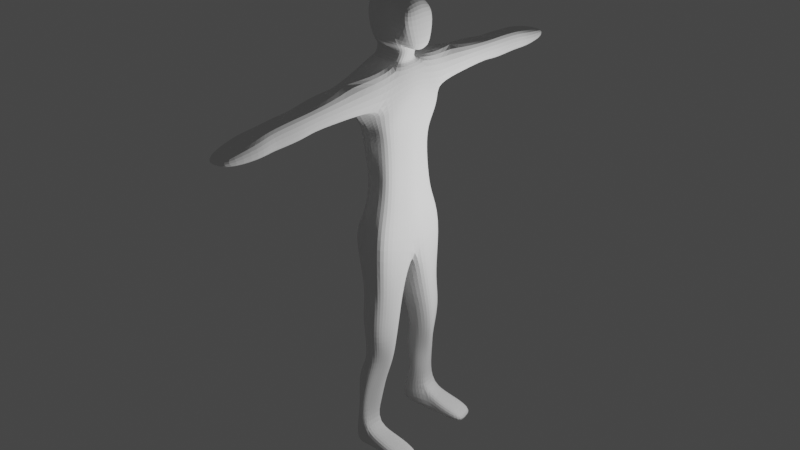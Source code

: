 # Source: first_man_ever.blend  (saved by Blender 2.93.21; exported with 4.5.12 LTS)
import bpy
from mathutils import Matrix  # noqa: F401  (used for matrix-valued properties, if any)

bpy.ops.wm.read_factory_settings(use_empty=True)
scene = bpy.context.scene
scene.name = 'Scene'

# ---- collections
col_collection = bpy.data.collections.new('Collection'); scene.collection.children.link(col_collection)

# ---- world
world_world = bpy.data.worlds.new('World'); scene.world = world_world
world_world.use_nodes = True; world_world.node_tree.nodes.clear()
_N = world_world.node_tree.nodes; _L = world_world.node_tree.links
n0 = _N.new('ShaderNodeOutputWorld'); n0.name = 'World Output'; n0.location = (300, 300)
n1 = _N.new('ShaderNodeBackground'); n1.name = 'Background'; n1.location = (10, 300)
n1.inputs[0].default_value = (0.05088, 0.05088, 0.05088, 1.0)
_L.new(n1.outputs[0], n0.inputs[0])
n0.is_active_output = True
world_world.color = (0.05088, 0.05088, 0.05088)
world_world.use_sun_shadow = False
world_world.sun_shadow_jitter_overblur = 0.0

# ---- lights
light_light = bpy.data.lights.new('Light', 'POINT')
light_light.transmission_factor = 0.0
light_light.energy = 1000.0
light_light.shadow_soft_size = 0.1
light_light.shadow_maximum_resolution = 0.006
light_light.use_absolute_resolution = True

# ---- meshes
me_cube_002 = bpy.data.meshes.new('Cube.002')
me_cube_002.from_pydata([(-1.262, 0.0, -1.038), (-1.103, 0.0, 0.3089), (-0.9525, 0.8311, -1.204), (-0.9778, 1.413, 0.162), (-0.3446, 0.0, -1.36), (-0.4843, 0.0, 0.184), (-0.4475, 0.6135, -1.218), (-0.4228, 0.7946, 0.1123), (-0.9049, 0.9018, -2.637), (-1.004, 0.0, -2.651), (-0.4134, 0.6905, -2.615), (-0.2831, 0.0, -2.611), (-1.248, 0.0, -0.02231), (-0.9774, 1.274, -0.5036), (-0.3576, 0.8085, -0.4968), (-0.2602, 0.0, -0.2066), (-0.9248, 4.574, -0.2738), (-0.4681, 4.546, -0.253), (-0.8603, 4.5, -0.4348), (-0.444, 4.474, -0.4175), (-0.8962, 0.9624, -3.178), (-1.183, 0.0, -3.645), (-0.3241, 0.9604, -3.178), (-0.2354, 0.0, -3.646), (-0.8962, 1.152, -7.493), (-1.182, 0.5923, -7.493), (-0.6788, 1.151, -7.396), (-0.6504, 0.7455, -7.396), (-0.8931, 0.4684, -6.278), (-0.8327, 1.084, -6.412), (-0.5004, 0.6226, -6.363), (-0.5976, 0.9944, -6.363), (-0.8962, 1.152, -7.868), (-1.182, 0.5923, -7.868), (-0.3241, 1.151, -7.868), (-0.2346, 0.6123, -7.868), (0.4393, 0.6722, -7.66), (0.3499, 1.21, -7.66), (0.4393, 0.6722, -7.868), (0.3499, 1.21, -7.868), (-1.134, 0.0, -1.965), (-0.3489, 0.0, -2.076), (-0.4277, 0.6194, -2.074), (-0.8939, 0.7277, -2.097), (-0.944, 0.8794, -0.9045), (-0.3809, 0.76, -0.9215), (-0.2814, 0.0, -0.7752), (-1.301, 0.0, -0.4504), (-0.4476, 0.7977, -5.86), (-0.3967, 0.9361, -5.325), (-0.7693, 1.026, -5.325), (-0.7693, 0.9864, -5.86), (-0.3504, 0.5616, -5.86), (-0.2994, 0.4773, -5.326), (-0.8517, 0.3742, -5.326), (-0.8393, 0.458, -5.86), (-0.9325, 3.602, -0.09382), (-0.9454, 2.685, -0.04493), (-0.4468, 2.554, -0.02361), (-0.4484, 3.505, -0.07272), (-0.8659, 3.518, -0.461), (-0.8806, 2.594, -0.4416), (-0.4306, 2.459, -0.4223), (-0.428, 3.415, -0.4419), (-0.8327, 0.9308, -4.371), (-0.3948, 0.8408, -4.371), (-0.2976, 0.2647, -4.371), (-1.016, 0.1554, -4.371), (-1.267, 0.0, -0.2087), (-0.9616, 1.178, -0.6849), (-0.3615, 0.7985, -0.6878), (-0.2731, 0.0, -0.482), (-0.3494, 0.0, -1.721), (-0.9235, 0.7593, -1.662), (-1.228, 0.0, -1.496), (-0.448, 0.5958, -1.651), (-0.9721, 2.965, -0.04688), (-0.4197, 2.837, -0.02304), (-0.8982, 2.867, -0.4763), (-0.3991, 2.733, -0.4547), (-1.035, 3.858, -0.121), (-0.364, 3.773, -0.103), (-0.9132, 3.911, -0.4619), (-0.3324, 3.723, -0.4671), (-0.868, 0.5303, -6.886), (-0.6726, 1.028, -6.88), (-0.8645, 1.118, -6.953), (-0.5754, 0.6841, -6.88), (-0.2191, 0.6423, -7.528), (-0.3086, 1.181, -7.528), (-0.04177, 0.6423, -7.868), (-0.1312, 1.181, -7.868), (-0.565, 1.008, 0.2121), (-0.9386, 1.996, -0.4865), (-0.9867, 2.126, 0.09455), (-0.436, 1.669, 0.03645), (-0.427, 1.639, -0.4648), (-1.147, 0.4269, -1.122), (-1.045, 0.3343, 0.2806), (-0.3981, 0.3199, -1.289), (-0.5133, 0.2439, 0.1791), (-0.9509, 0.4296, -2.644), (-0.348, 0.3379, -2.612), (-0.2874, 0.4047, -0.3469), (-1.193, 0.59, -0.2066), (-1.791, 0.4082, -3.312), (-0.2794, 0.424, -3.412), (-1.039, 0.872, -7.493), (-0.634, 0.8815, -7.396), (-0.484, 0.7862, -6.363), (-1.275, 0.776, -6.345), (-1.039, 0.872, -7.868), (-0.2794, 0.8815, -7.868), (0.3946, 0.9413, -7.66), (0.3946, 0.9413, -7.868), (-0.3833, 0.2958, -2.076), (-0.994, 0.3347, -2.035), (-1.166, 0.4658, -0.6863), (-0.3064, 0.4065, -0.8543), (-0.8558, 0.698, -5.86), (-0.862, 0.6757, -5.326), (-0.334, 0.6573, -5.86), (-0.2831, 0.6844, -5.326), (-0.9758, 0.5189, -4.371), (-0.2812, 0.5304, -4.371), (-1.182, 0.5855, -0.4314), (-0.2824, 0.4191, -0.5897), (-1.065, 0.3509, -1.58), (-0.3962, 0.2712, -1.685), (-0.559, 0.8338, -6.88), (-0.8663, 0.824, -6.919), (-0.08649, 0.9114, -7.868), (-0.2638, 0.9114, -7.528), (-0.749, 0.2492, 0.2179), (-0.3958, 0.8885, -4.848), (-0.2985, 0.371, -4.848), (-0.801, 1.004, -4.848), (-0.9338, 0.2648, -4.849), (-1.223, 0.5973, -4.848), (-0.2822, 0.6074, -4.848), (-0.7003, 0.7055, -1.205), (-0.6592, 0.7962, -2.626), (-0.6672, 0.997, -0.494), (-0.6964, 4.56, -0.2634), (-0.6521, 4.487, -0.4262), (-0.6101, 0.9614, -3.178), (-0.7093, 0.0, -3.645), (-0.7875, 1.151, -7.445), (-0.8858, 0.6023, -7.445), (-0.6662, 0.4789, -6.321), (-0.6807, 1.083, -6.388), (-0.6101, 1.151, -7.868), (-0.7085, 0.6023, -7.868), (-0.6585, 0.6716, -2.085), (-0.6543, 0.7948, -0.9069), (-0.6158, 0.419, -5.86), (-0.5965, 0.3349, -5.326), (-0.574, 0.9364, -5.86), (-0.5486, 1.025, -5.325), (-0.6961, 2.619, -0.03427), (-0.6917, 3.554, -0.05581), (-0.6448, 3.467, -0.5012), (-0.6556, 2.526, -0.4319), (-0.6777, 0.1192, -4.371), (-0.5793, 0.9301, -4.371), (-0.6572, 0.9443, -0.6763), (-0.6843, 0.6766, -1.655), (-0.6465, 2.8, -0.5152), (-0.6971, 2.901, -0.007504), (-0.6996, 3.816, -0.112), (-0.6228, 3.817, -0.4645), (-0.7341, 1.117, -6.916), (-0.6912, 0.5406, -6.883), (-0.683, 1.815, -0.4728), (-0.7108, 1.896, 0.06461), (-0.6593, 0.8768, -7.868), (-0.6371, 0.2271, -4.849), (-0.564, 0.9903, -4.848), (-0.4203, 0.4152, 0.1849), (-0.379, 0.0, 0.1762), (-1.174, 0.0, 0.1669), (-1.107, 0.5342, 0.3034), (-0.7274, 0.4237, 0.2167), (-0.7049, 0.3825, 0.5589), (-0.4259, 0.3634, 0.5655), (-0.3701, 0.0, 0.5368), (-1.128, 0.0, 0.5251), (-1.082, 0.341, 0.5584), (-0.6319, 0.0, 1.527), (-0.729, 0.2797, 1.485), (-0.4486, 0.292, 1.448), (-0.4008, 0.0, 1.475), (-1.147, 0.0, 1.52), (-1.105, 0.3606, 1.483), (-0.1185, 0.1822, 0.4157), (-0.05831, 0.0, 0.3858), (-0.2478, 0.3571, 1.165), (-0.1646, 0.0, 1.358), (-1.047, 0.2727, 0.5246), (-0.6757, 0.1797, 0.486), (-0.3558, 0.0, 0.4578), (-0.4043, 0.1826, 0.4689), (-1.103, 0.0, 0.5236), (-0.7173, 0.3826, 1.07), (-0.446, 0.3949, 1.031), (-1.273, 0.0, 1.054), (-1.232, 0.4635, 1.09), (-0.1666, 0.4533, 1.02), (-0.1066, 0.0, 1.048)], [], [(104, 181, 3, 13), (103, 178, 179, 15), (102, 11, 23, 106), (153, 42, 10, 141), (116, 43, 8, 101), (115, 41, 11, 102), (126, 103, 15, 71), (165, 142, 14, 70), (125, 104, 13, 69), (170, 82, 18, 144), (81, 83, 19, 17), (82, 80, 16, 18), (174, 95, 58, 159), (144, 143, 17, 19), (93, 94, 57, 61), (173, 93, 61, 162), (95, 96, 62, 58), (139, 135, 53, 122), (101, 8, 20, 105), (141, 10, 22, 145), (132, 88, 36, 113), (177, 134, 49, 158), (172, 84, 25, 148), (176, 137, 54, 156), (121, 52, 30, 109), (130, 86, 24, 107), (138, 136, 50, 120), (171, 85, 26, 147), (175, 112, 35, 152), (107, 24, 32, 111), (148, 25, 33, 152), (147, 26, 34, 151), (113, 36, 38, 114), (88, 90, 38, 36), (131, 91, 39, 114), (91, 89, 37, 39), (128, 72, 41, 115), (127, 73, 43, 116), (166, 75, 42, 153), (97, 117, 44, 2), (140, 154, 45, 6), (99, 118, 46, 4), (155, 52, 53, 156), (119, 55, 54, 120), (121, 48, 49, 122), (157, 51, 50, 158), (129, 87, 27, 108), (157, 48, 31, 150), (119, 51, 29, 110), (155, 55, 28, 149), (168, 77, 59, 160), (76, 78, 61, 57), (77, 79, 63, 59), (167, 79, 62, 162), (169, 81, 17, 143), (105, 20, 64, 123), (146, 21, 67, 163), (145, 22, 65, 164), (106, 23, 66, 124), (117, 125, 69, 44), (154, 165, 70, 45), (118, 126, 71, 46), (140, 6, 75, 166), (97, 2, 73, 127), (99, 4, 72, 128), (161, 63, 79, 167), (58, 62, 79, 77), (56, 60, 78, 76), (159, 58, 77, 168), (160, 59, 81, 169), (60, 56, 80, 82), (59, 63, 83, 81), (161, 60, 82, 170), (109, 30, 87, 129), (150, 31, 85, 171), (110, 29, 86, 130), (149, 28, 84, 172), (34, 26, 89, 91), (112, 34, 91, 131), (27, 35, 90, 88), (108, 27, 88, 132), (7, 14, 96, 95), (182, 92, 3, 181), (142, 13, 93, 173), (13, 3, 94, 93), (3, 92, 7, 95, 174, 94), (199, 198, 187, 183), (26, 108, 132, 89), (35, 112, 131, 90), (28, 110, 130, 84), (31, 109, 129, 85), (6, 99, 128, 75), (0, 97, 127, 74), (45, 70, 126, 118), (47, 68, 125, 117), (22, 106, 124, 65), (21, 105, 123, 67), (55, 119, 110, 28), (85, 129, 108, 26), (52, 121, 122, 53), (51, 119, 120, 50), (6, 45, 118, 99), (0, 47, 117, 97), (74, 127, 116, 40), (75, 128, 115, 42), (90, 131, 114, 38), (37, 113, 114, 39), (25, 107, 111, 33), (151, 34, 112, 175), (137, 138, 120, 54), (84, 130, 107, 25), (48, 121, 109, 31), (89, 132, 113, 37), (9, 101, 105, 21), (134, 139, 122, 49), (68, 12, 104, 125), (70, 14, 103, 126), (42, 115, 102, 10), (40, 116, 101, 9), (10, 102, 106, 22), (7, 92, 182, 178), (14, 7, 178, 103), (12, 180, 181, 104), (65, 124, 139, 134), (67, 123, 138, 137), (123, 64, 136, 138), (163, 67, 137, 176), (164, 65, 134, 177), (124, 66, 135, 139), (64, 164, 177, 136), (66, 163, 176, 135), (32, 151, 175, 111), (14, 142, 173, 96), (30, 149, 172, 87), (29, 150, 171, 86), (63, 161, 170, 83), (56, 160, 169, 80), (57, 159, 168, 76), (60, 161, 167, 78), (2, 140, 166, 73), (44, 69, 165, 154), (20, 145, 164, 64), (23, 146, 163, 66), (80, 169, 143, 16), (78, 167, 162, 61), (76, 168, 160, 56), (52, 155, 149, 30), (51, 157, 150, 29), (48, 157, 158, 49), (55, 155, 156, 54), (2, 44, 154, 140), (73, 166, 153, 43), (24, 147, 151, 32), (27, 148, 152, 35), (111, 175, 152, 33), (86, 171, 147, 24), (135, 176, 156, 53), (87, 172, 148, 27), (136, 177, 158, 50), (8, 141, 145, 20), (96, 173, 162, 62), (18, 16, 143, 144), (94, 174, 159, 57), (83, 170, 144, 19), (69, 13, 142, 165), (43, 153, 141, 8), (100, 5, 179, 178), (1, 98, 181, 180), (98, 133, 182, 181), (133, 100, 178, 182), (206, 205, 192, 193), (204, 203, 189, 190), (200, 201, 184, 185), (201, 199, 183, 184), (198, 202, 186, 187), (190, 189, 188, 191), (188, 189, 193, 192), (203, 206, 193, 189), (185, 184, 194, 195), (208, 207, 196, 197), (204, 190, 196, 207), (190, 191, 197, 196), (98, 1, 202, 198), (100, 133, 199, 201), (5, 100, 201, 200), (133, 98, 198, 199), (184, 204, 207, 194), (195, 194, 207, 208), (183, 187, 206, 203), (184, 183, 203, 204), (187, 186, 205, 206)])
_uv = me_cube_002.uv_layers.new(name='UVMap')
_uv.uv.foreach_set('vector', [0.5, 0.125, 0.625, 0.125, 0.625, 0.25, 0.5, 0.25, 0.5, 0.625, 0.625, 0.625, 0.625, 0.75, 0.5, 0.75, 0.375, 0.625, 0.375, 0.75, 0.375, 0.75, 0.375, 0.625, 0.375, 0.375, 0.375, 0.5, 0.375, 0.5, 0.375, 0.375, 0.375, 0.125, 0.375, 0.25, 0.375, 0.25, 0.375, 0.125, 0.375, 0.625, 0.375, 0.75, 0.375, 0.75, 0.375, 0.625, 0.4688, 0.625, 0.5, 0.625, 0.5, 0.75, 0.4688, 0.75, 0.4687, 0.375, 0.5, 0.375, 0.5, 0.5, 0.4688, 0.5, 0.4688, 0.125, 0.5, 0.125, 0.5, 0.25, 0.4688, 0.25, 0.5, 0.375, 0.5, 0.25, 0.5, 0.25, 0.5, 0.375, 0.625, 0.5, 0.5, 0.5, 0.5, 0.5, 0.625, 0.5, 0.5, 0.25, 0.625, 0.25, 0.625, 0.25, 0.5, 0.25, 0.75, 0.5, 0.625, 0.5, 0.625, 0.5, 0.75, 0.5, 0.5, 0.375, 0.625, 0.375, 0.625, 0.5, 0.5, 0.5, 0.5, 0.25, 0.625, 0.25, 0.625, 0.25, 0.5, 0.25, 0.5, 0.375, 0.5, 0.25, 0.5, 0.25, 0.5, 0.375, 0.625, 0.5, 0.5, 0.5, 0.5, 0.5, 0.625, 0.5, 0.375, 0.625, 0.375, 0.75, 0.375, 0.75, 0.375, 0.625, 0.375, 0.125, 0.375, 0.25, 0.375, 0.25, 0.375, 0.125, 0.375, 0.375, 0.375, 0.5, 0.375, 0.5, 0.375, 0.375, 0.375, 0.625, 0.375, 0.75, 0.375, 0.75, 0.375, 0.625, 0.375, 0.375, 0.375, 0.5, 0.375, 0.5, 0.375, 0.375, 0.375, 0.875, 0.375, 1.0, 0.375, 1.0, 0.375, 0.875, 0.375, 0.875, 0.375, 1.0, 0.375, 1.0, 0.375, 0.875, 0.375, 0.625, 0.375, 0.75, 0.375, 0.75, 0.375, 0.625, 0.375, 0.125, 0.375, 0.25, 0.375, 0.25, 0.375, 0.125, 0.375, 0.125, 0.375, 0.25, 0.375, 0.25, 0.375, 0.125, 0.375, 0.375, 0.375, 0.5, 0.375, 0.5, 0.375, 0.375, 0.25, 0.625, 0.375, 0.625, 0.375, 0.75, 0.25, 0.75, 0.375, 0.125, 0.375, 0.25, 0.375, 0.25, 0.375, 0.125, 0.375, 0.875, 0.375, 1.0, 0.375, 1.0, 0.375, 0.875, 0.375, 0.375, 0.375, 0.5, 0.375, 0.5, 0.375, 0.375, 0.375, 0.625, 0.375, 0.75, 0.375, 0.75, 0.375, 0.625, 0.375, 0.75, 0.375, 0.75, 0.375, 0.75, 0.375, 0.75, 0.375, 0.625, 0.375, 0.5, 0.375, 0.5, 0.375, 0.625, 0.375, 0.5, 0.375, 0.5, 0.375, 0.5, 0.375, 0.5, 0.375, 0.625, 0.375, 0.75, 0.375, 0.75, 0.375, 0.625, 0.375, 0.125, 0.375, 0.25, 0.375, 0.25, 0.375, 0.125, 0.375, 0.375, 0.375, 0.5, 0.375, 0.5, 0.375, 0.375, 0.375, 0.125, 0.4375, 0.125, 0.4375, 0.25, 0.375, 0.25, 0.375, 0.375, 0.4375, 0.375, 0.4375, 0.5, 0.375, 0.5, 0.375, 0.625, 0.4375, 0.625, 0.4375, 0.75, 0.375, 0.75, 0.375, 0.875, 0.375, 0.75, 0.375, 0.75, 0.375, 0.875, 0.375, 0.125, 0.375, 0.0, 0.375, 0.0, 0.375, 0.125, 0.375, 0.625, 0.375, 0.5, 0.375, 0.5, 0.375, 0.625, 0.375, 0.375, 0.375, 0.25, 0.375, 0.25, 0.375, 0.375, 0.375, 0.625, 0.375, 0.75, 0.375, 0.75, 0.375, 0.625, 0.375, 0.375, 0.375, 0.5, 0.375, 0.5, 0.375, 0.375, 0.375, 0.125, 0.375, 0.25, 0.375, 0.25, 0.375, 0.125, 0.375, 0.875, 0.375, 1.0, 0.375, 1.0, 0.375, 0.875, 0.75, 0.5, 0.625, 0.5, 0.625, 0.5, 0.75, 0.5, 0.625, 0.25, 0.5, 0.25, 0.5, 0.25, 0.625, 0.25, 0.625, 0.5, 0.5, 0.5, 0.5, 0.5, 0.625, 0.5, 0.5, 0.375, 0.5, 0.5, 0.5, 0.5, 0.5, 0.375, 0.75, 0.5, 0.625, 0.5, 0.625, 0.5, 0.75, 0.5, 0.375, 0.125, 0.375, 0.25, 0.375, 0.25, 0.375, 0.125, 0.375, 0.875, 0.375, 1.0, 0.375, 1.0, 0.375, 0.875, 0.375, 0.375, 0.375, 0.5, 0.375, 0.5, 0.375, 0.375, 0.375, 0.625, 0.375, 0.75, 0.375, 0.75, 0.375, 0.625, 0.4375, 0.125, 0.4688, 0.125, 0.4688, 0.25, 0.4375, 0.25, 0.4375, 0.375, 0.4687, 0.375, 0.4688, 0.5, 0.4375, 0.5, 0.4375, 0.625, 0.4688, 0.625, 0.4688, 0.75, 0.4375, 0.75, 0.375, 0.375, 0.375, 0.5, 0.375, 0.5, 0.375, 0.375, 0.375, 0.125, 0.375, 0.25, 0.375, 0.25, 0.375, 0.125, 0.375, 0.625, 0.375, 0.75, 0.375, 0.75, 0.375, 0.625, 0.5, 0.375, 0.5, 0.5, 0.5, 0.5, 0.5, 0.375, 0.625, 0.5, 0.5, 0.5, 0.5, 0.5, 0.625, 0.5, 0.625, 0.25, 0.5, 0.25, 0.5, 0.25, 0.625, 0.25, 0.75, 0.5, 0.625, 0.5, 0.625, 0.5, 0.75, 0.5, 0.75, 0.5, 0.625, 0.5, 0.625, 0.5, 0.75, 0.5, 0.5, 0.25, 0.625, 0.25, 0.625, 0.25, 0.5, 0.25, 0.625, 0.5, 0.5, 0.5, 0.5, 0.5, 0.625, 0.5, 0.5, 0.375, 0.5, 0.25, 0.5, 0.25, 0.5, 0.375, 0.375, 0.625, 0.375, 0.75, 0.375, 0.75, 0.375, 0.625, 0.375, 0.375, 0.375, 0.5, 0.375, 0.5, 0.375, 0.375, 0.375, 0.125, 0.375, 0.25, 0.375, 0.25, 0.375, 0.125, 0.375, 0.875, 0.375, 1.0, 0.375, 1.0, 0.375, 0.875, 0.375, 0.5, 0.375, 0.5, 0.375, 0.5, 0.375, 0.5, 0.375, 0.625, 0.375, 0.5, 0.375, 0.5, 0.375, 0.625, 0.375, 0.75, 0.375, 0.75, 0.375, 0.75, 0.375, 0.75, 0.375, 0.625, 0.375, 0.75, 0.375, 0.75, 0.375, 0.625, 0.625, 0.5, 0.5, 0.5, 0.5, 0.5, 0.625, 0.5, 0.7505, 0.625, 0.7577, 0.5, 0.875, 0.5, 0.875, 0.625, 0.5, 0.375, 0.5, 0.25, 0.5, 0.25, 0.5, 0.375, 0.5, 0.25, 0.625, 0.25, 0.625, 0.25, 0.5, 0.25, 0.875, 0.5, 0.7577, 0.5, 0.625, 0.5, 0.625, 0.5, 0.75, 0.5, 0.875, 0.5, 0.7571, 0.6469, 0.8467, 0.6465, 0.8467, 0.6465, 0.7571, 0.6469, 0.375, 0.5, 0.375, 0.625, 0.375, 0.625, 0.375, 0.5, 0.375, 0.75, 0.375, 0.625, 0.375, 0.625, 0.375, 0.75, 0.375, 0.0, 0.375, 0.125, 0.375, 0.125, 0.375, 0.0, 0.375, 0.5, 0.375, 0.625, 0.375, 0.625, 0.375, 0.5, 0.375, 0.5, 0.375, 0.625, 0.375, 0.625, 0.375, 0.5, 0.375, 0.0, 0.375, 0.125, 0.375, 0.125, 0.375, 0.0, 0.4375, 0.5, 0.4688, 0.5, 0.4688, 0.625, 0.4375, 0.625, 0.4375, 0.0, 0.4687, 0.0, 0.4688, 0.125, 0.4375, 0.125, 0.375, 0.5, 0.375, 0.625, 0.375, 0.625, 0.375, 0.5, 0.375, 0.0, 0.375, 0.125, 0.375, 0.125, 0.375, 0.0, 0.375, 0.0, 0.375, 0.125, 0.375, 0.125, 0.375, 0.0, 0.375, 0.5, 0.375, 0.625, 0.375, 0.625, 0.375, 0.5, 0.375, 0.75, 0.375, 0.625, 0.375, 0.625, 0.375, 0.75, 0.375, 0.25, 0.375, 0.125, 0.375, 0.125, 0.375, 0.25, 0.375, 0.5, 0.4375, 0.5, 0.4375, 0.625, 0.375, 0.625, 0.375, 0.0, 0.4375, 0.0, 0.4375, 0.125, 0.375, 0.125, 0.375, 0.0, 0.375, 0.125, 0.375, 0.125, 0.375, 0.0, 0.375, 0.5, 0.375, 0.625, 0.375, 0.625, 0.375, 0.5, 0.375, 0.75, 0.375, 0.625, 0.375, 0.625, 0.375, 0.75, 0.375, 0.5, 0.375, 0.625, 0.375, 0.625, 0.375, 0.5, 0.375, 0.0, 0.375, 0.125, 0.375, 0.125, 0.375, 0.0, 0.25, 0.5, 0.375, 0.5, 0.375, 0.625, 0.25, 0.625, 0.375, 0.0, 0.375, 0.125, 0.375, 0.125, 0.375, 0.0, 0.375, 0.0, 0.375, 0.125, 0.375, 0.125, 0.375, 0.0, 0.375, 0.5, 0.375, 0.625, 0.375, 0.625, 0.375, 0.5, 0.375, 0.5, 0.375, 0.625, 0.375, 0.625, 0.375, 0.5, 0.375, 0.0, 0.375, 0.125, 0.375, 0.125, 0.375, 0.0, 0.375, 0.5, 0.375, 0.625, 0.375, 0.625, 0.375, 0.5, 0.4687, 0.0, 0.5, 0.0, 0.5, 0.125, 0.4688, 0.125, 0.4688, 0.5, 0.5, 0.5, 0.5, 0.625, 0.4688, 0.625, 0.375, 0.5, 0.375, 0.625, 0.375, 0.625, 0.375, 0.5, 0.375, 0.0, 0.375, 0.125, 0.375, 0.125, 0.375, 0.0, 0.375, 0.5, 0.375, 0.625, 0.375, 0.625, 0.375, 0.5, 0.625, 0.5, 0.7577, 0.5, 0.7505, 0.625, 0.625, 0.625, 0.5, 0.5, 0.625, 0.5, 0.625, 0.625, 0.5, 0.625, 0.5, 0.0, 0.625, 0.0, 0.625, 0.125, 0.5, 0.125, 0.375, 0.5, 0.375, 0.625, 0.375, 0.625, 0.375, 0.5, 0.375, 0.0, 0.375, 0.125, 0.375, 0.125, 0.375, 0.0, 0.375, 0.125, 0.375, 0.25, 0.375, 0.25, 0.375, 0.125, 0.375, 0.875, 0.375, 1.0, 0.375, 1.0, 0.375, 0.875, 0.375, 0.375, 0.375, 0.5, 0.375, 0.5, 0.375, 0.375, 0.375, 0.625, 0.375, 0.75, 0.375, 0.75, 0.375, 0.625, 0.375, 0.25, 0.375, 0.375, 0.375, 0.375, 0.375, 0.25, 0.375, 0.75, 0.375, 0.875, 0.375, 0.875, 0.375, 0.75, 0.125, 0.5, 0.25, 0.5, 0.25, 0.625, 0.125, 0.625, 0.5, 0.5, 0.5, 0.375, 0.5, 0.375, 0.5, 0.5, 0.375, 0.75, 0.375, 0.875, 0.375, 0.875, 0.375, 0.75, 0.375, 0.25, 0.375, 0.375, 0.375, 0.375, 0.375, 0.25, 0.5, 0.5, 0.5, 0.375, 0.5, 0.375, 0.5, 0.5, 0.875, 0.5, 0.75, 0.5, 0.75, 0.5, 0.875, 0.5, 0.875, 0.5, 0.75, 0.5, 0.75, 0.5, 0.875, 0.5, 0.5, 0.25, 0.5, 0.375, 0.5, 0.375, 0.5, 0.25, 0.375, 0.25, 0.375, 0.375, 0.375, 0.375, 0.375, 0.25, 0.4375, 0.25, 0.4688, 0.25, 0.4687, 0.375, 0.4375, 0.375, 0.375, 0.25, 0.375, 0.375, 0.375, 0.375, 0.375, 0.25, 0.375, 0.75, 0.375, 0.875, 0.375, 0.875, 0.375, 0.75, 0.875, 0.5, 0.75, 0.5, 0.75, 0.5, 0.875, 0.5, 0.5, 0.25, 0.5, 0.375, 0.5, 0.375, 0.5, 0.25, 0.875, 0.5, 0.75, 0.5, 0.75, 0.5, 0.875, 0.5, 0.375, 0.75, 0.375, 0.875, 0.375, 0.875, 0.375, 0.75, 0.375, 0.25, 0.375, 0.375, 0.375, 0.375, 0.375, 0.25, 0.375, 0.5, 0.375, 0.375, 0.375, 0.375, 0.375, 0.5, 0.375, 1.0, 0.375, 0.875, 0.375, 0.875, 0.375, 1.0, 0.375, 0.25, 0.4375, 0.25, 0.4375, 0.375, 0.375, 0.375, 0.375, 0.25, 0.375, 0.375, 0.375, 0.375, 0.375, 0.25, 0.375, 0.25, 0.375, 0.375, 0.375, 0.375, 0.375, 0.25, 0.375, 0.75, 0.375, 0.875, 0.375, 0.875, 0.375, 0.75, 0.125, 0.625, 0.25, 0.625, 0.25, 0.75, 0.125, 0.75, 0.375, 0.25, 0.375, 0.375, 0.375, 0.375, 0.375, 0.25, 0.375, 0.75, 0.375, 0.875, 0.375, 0.875, 0.375, 0.75, 0.375, 0.75, 0.375, 0.875, 0.375, 0.875, 0.375, 0.75, 0.375, 0.25, 0.375, 0.375, 0.375, 0.375, 0.375, 0.25, 0.375, 0.25, 0.375, 0.375, 0.375, 0.375, 0.375, 0.25, 0.5, 0.5, 0.5, 0.375, 0.5, 0.375, 0.5, 0.5, 0.5, 0.25, 0.625, 0.25, 0.625, 0.375, 0.5, 0.375, 0.875, 0.5, 0.75, 0.5, 0.75, 0.5, 0.875, 0.5, 0.5, 0.5, 0.5, 0.375, 0.5, 0.375, 0.5, 0.5, 0.4688, 0.25, 0.5, 0.25, 0.5, 0.375, 0.4687, 0.375, 0.375, 0.25, 0.375, 0.375, 0.375, 0.375, 0.375, 0.25, 0.6643, 0.6485, 0.6614, 0.7265, 0.625, 0.75, 0.625, 0.625, 0.8501, 0.7286, 0.8467, 0.6465, 0.875, 0.625, 0.875, 0.75, 0.8467, 0.6465, 0.7571, 0.6469, 0.7505, 0.625, 0.875, 0.625, 0.7571, 0.6469, 0.6643, 0.6485, 0.625, 0.625, 0.7505, 0.625, 0.8467, 0.6465, 0.8501, 0.7286, 0.8501, 0.7286, 0.8467, 0.6465, 0.6643, 0.6485, 0.7571, 0.6469, 0.7571, 0.6469, 0.6643, 0.6485, 0.6614, 0.7265, 0.6643, 0.6485, 0.6643, 0.6485, 0.6614, 0.7265, 0.6643, 0.6485, 0.7571, 0.6469, 0.7571, 0.6469, 0.6643, 0.6485, 0.8467, 0.6465, 0.8501, 0.7286, 0.8501, 0.7286, 0.8467, 0.6465, 0.6643, 0.6485, 0.7571, 0.6469, 0.742, 0.7278, 0.6614, 0.7265, 0.742, 0.7278, 0.7571, 0.6469, 0.8467, 0.6465, 0.8501, 0.7286, 0.7571, 0.6469, 0.8467, 0.6465, 0.8467, 0.6465, 0.7571, 0.6469, 0.6614, 0.7265, 0.6643, 0.6485, 0.6643, 0.6485, 0.6614, 0.7265, 0.6614, 0.7265, 0.6643, 0.6485, 0.6643, 0.6485, 0.6614, 0.7265, 0.6643, 0.6485, 0.6643, 0.6485, 0.6643, 0.6485, 0.6643, 0.6485, 0.6643, 0.6485, 0.6614, 0.7265, 0.6614, 0.7265, 0.6643, 0.6485, 0.8467, 0.6465, 0.8501, 0.7286, 0.8501, 0.7286, 0.8467, 0.6465, 0.6643, 0.6485, 0.7571, 0.6469, 0.7571, 0.6469, 0.6643, 0.6485, 0.6614, 0.7265, 0.6643, 0.6485, 0.6643, 0.6485, 0.6614, 0.7265, 0.7571, 0.6469, 0.8467, 0.6465, 0.8467, 0.6465, 0.7571, 0.6469, 0.6643, 0.6485, 0.6643, 0.6485, 0.6643, 0.6485, 0.6643, 0.6485, 0.6614, 0.7265, 0.6643, 0.6485, 0.6643, 0.6485, 0.6614, 0.7265, 0.7571, 0.6469, 0.8467, 0.6465, 0.8467, 0.6465, 0.7571, 0.6469, 0.6643, 0.6485, 0.7571, 0.6469, 0.7571, 0.6469, 0.6643, 0.6485, 0.8467, 0.6465, 0.8501, 0.7286, 0.8501, 0.7286, 0.8467, 0.6465])
me_cube_002.use_remesh_fix_poles = True
me_cube_002.use_remesh_preserve_attributes = False
me_cube_002.update()

# ---- objects
ob_light = bpy.data.objects.new('Light', light_light)
ob_cube = bpy.data.objects.new('Cube', me_cube_002)

# ---- transforms, parenting, visibility, modifiers, constraints
ob_light.location = (4.076, 1.005, 5.904)
ob_light.rotation_euler = (0.6503, 0.05522, 1.866)
ob_light.lock_rotations_4d = False
ob_light.empty_display_type = 'ARROWS'
ob_light.color = (0.0, 0.0, 0.0, 0.0)
ob_light.lineart.crease_threshold = 0.0
ob_cube.location = (0.0, 0.0, 7.843)
_m = ob_cube.modifiers.new('Mirror', 'MIRROR')
_m.use_axis = (False, True, False)
_m.use_bisect_axis = (False, True, False)
_m.use_clip = True
_m = ob_cube.modifiers.new('Subdivision', 'SUBSURF')

# ---- collection membership
col_collection.objects.link(ob_light)
col_collection.objects.link(ob_cube)

# ---- scene / render settings (as saved in the file)
scene.frame_start = 1; scene.frame_end = 250; scene.frame_set(1)
scene.render.engine = 'BLENDER_EEVEE_NEXT'
scene.cycles.use_denoising = False
scene.cycles.samples = 128
scene.cycles.sampling_pattern = 'TABULATED_SOBOL'
scene.cycles.use_adaptive_sampling = False
scene.cycles.use_light_tree = False
scene.view_settings.view_transform = 'Filmic'
bpy.context.view_layer.update()

# ---- added for rendering (the .blend has no active camera): camera
cam_auto = bpy.data.cameras.new('AutoCamera')
cam_auto.lens = 50.0
cam_auto.sensor_width = 36.0
cam_auto.clip_end = 1000.0
ob_auto_camera = bpy.data.objects.new('AutoCamera', cam_auto)
scene.collection.objects.link(ob_auto_camera)
ob_auto_camera.location = (11.6304, -14.7674, 14.5173)
ob_auto_camera.rotation_euler = (1.09748, -7.21219e-08, 0.694738)
scene.camera = ob_auto_camera
bpy.context.view_layer.update()
